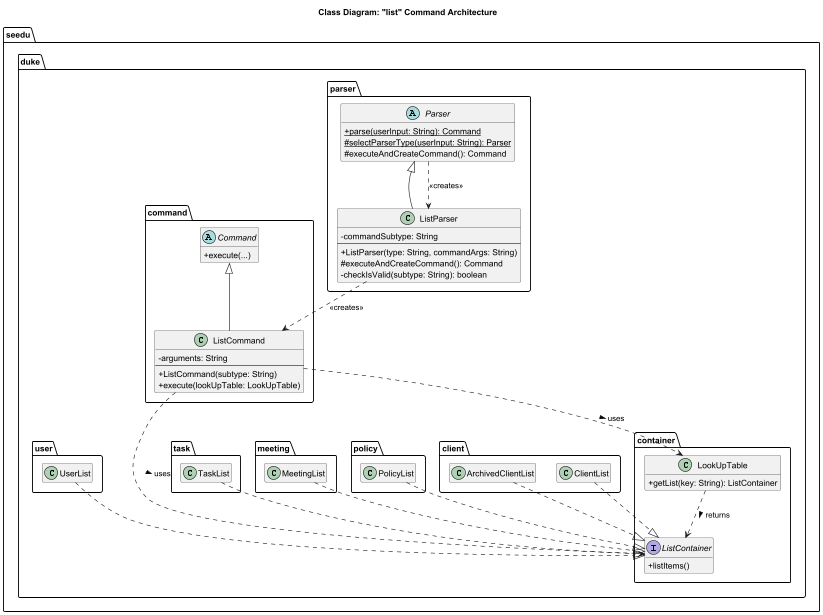

The diagram above was rendered by PlantUML. Its source (embedded in the PNG):
@startuml
title Class Diagram: "list" Command Architecture


skinparam classAttributeIconSize 0
hide empty members


package seedu.duke.parser {
    abstract class Parser {
        + {static} parse(userInput: String): Command
        # {static} selectParserType(userInput: String): Parser
        # executeAndCreateCommand(): Command
    }

    class ListParser {
        - commandSubtype: String
        --
        + ListParser(type: String, commandArgs: String)
        # executeAndCreateCommand(): Command
        - checkIsValid(subtype: String): boolean
    }
}

package seedu.duke.command {
    abstract class Command {
        + execute(...)
    }

    class ListCommand {
        - arguments: String
        --
        + ListCommand(subtype: String)
        + execute(lookUpTable: LookUpTable)
    }
}

package seedu.duke.container {
    interface ListContainer {
        + listItems()
        ' Other methods omitted for clarity
    }

    class LookUpTable {
        + getList(key: String): ListContainer
    }
}

' Concrete ListContainer implementations
package seedu.duke.client {
    class ClientList
    class ArchivedClientList
}
package seedu.duke.meeting {
    class MeetingList
}
package seedu.duke.policy {
    class PolicyList
}
package seedu.duke.task {
    class TaskList
}
package seedu.duke.user {
    class UserList
}



' Inheritance
Parser <|-- ListParser
Command <|-- ListCommand

' Implementation
ClientList ..|> ListContainer
ArchivedClientList ..|> ListContainer
MeetingList ..|> ListContainer
PolicyList ..|> ListContainer
TaskList ..|> ListContainer
UserList ..|> ListContainer

' Dependency
Parser ..> ListParser : <<creates>>
ListParser ..> ListCommand : <<creates>>
ListCommand ..> LookUpTable : uses >
ListCommand ..> ListContainer : uses >
LookUpTable ..> ListContainer : returns >

@enduml